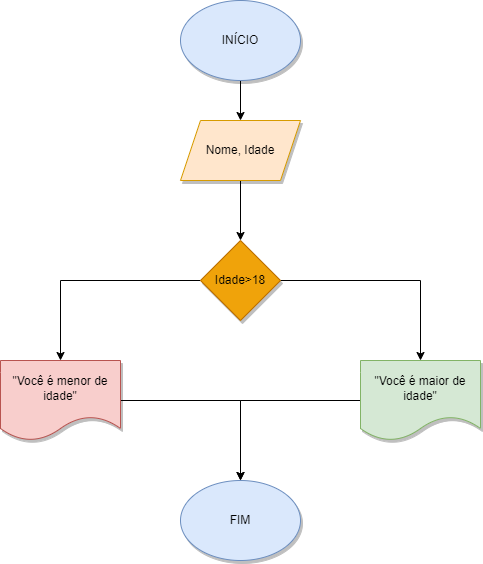

The diagram above was exported from draw.io. Its source (the exported page's mxGraphModel, read from the mxfile embedded in the PNG):
<mxGraphModel dx="794" dy="470" grid="1" gridSize="10" guides="1" tooltips="1" connect="1" arrows="1" fold="1" page="1" pageScale="1" pageWidth="827" pageHeight="1169" math="0" shadow="0">
  <root>
    <mxCell id="0" />
    <mxCell id="1" parent="0" />
    <mxCell id="jPdUA_Lx7y0B8WOXsrc--3" value="" style="edgeStyle=orthogonalEdgeStyle;rounded=0;orthogonalLoop=1;jettySize=auto;html=1;" edge="1" parent="1" source="jPdUA_Lx7y0B8WOXsrc--1" target="jPdUA_Lx7y0B8WOXsrc--2">
      <mxGeometry relative="1" as="geometry" />
    </mxCell>
    <mxCell id="jPdUA_Lx7y0B8WOXsrc--1" value="INÍCIO" style="ellipse;whiteSpace=wrap;html=1;fillColor=#dae8fc;strokeColor=#6c8ebf;shadow=1;" vertex="1" parent="1">
      <mxGeometry x="340" y="40" width="120" height="80" as="geometry" />
    </mxCell>
    <mxCell id="jPdUA_Lx7y0B8WOXsrc--5" value="" style="edgeStyle=orthogonalEdgeStyle;rounded=0;orthogonalLoop=1;jettySize=auto;html=1;" edge="1" parent="1" source="jPdUA_Lx7y0B8WOXsrc--2" target="jPdUA_Lx7y0B8WOXsrc--4">
      <mxGeometry relative="1" as="geometry" />
    </mxCell>
    <mxCell id="jPdUA_Lx7y0B8WOXsrc--2" value="Nome, Idade" style="shape=parallelogram;perimeter=parallelogramPerimeter;whiteSpace=wrap;html=1;fixedSize=1;fillColor=#ffe6cc;strokeColor=#d79b00;shadow=1;" vertex="1" parent="1">
      <mxGeometry x="340" y="160" width="120" height="60" as="geometry" />
    </mxCell>
    <mxCell id="jPdUA_Lx7y0B8WOXsrc--7" value="" style="edgeStyle=orthogonalEdgeStyle;rounded=0;orthogonalLoop=1;jettySize=auto;html=1;" edge="1" parent="1" target="jPdUA_Lx7y0B8WOXsrc--6">
      <mxGeometry relative="1" as="geometry">
        <mxPoint x="380" y="340" as="sourcePoint" />
        <Array as="points">
          <mxPoint x="380" y="320" />
          <mxPoint x="580" y="320" />
        </Array>
      </mxGeometry>
    </mxCell>
    <mxCell id="jPdUA_Lx7y0B8WOXsrc--9" value="" style="edgeStyle=orthogonalEdgeStyle;rounded=0;orthogonalLoop=1;jettySize=auto;html=1;" edge="1" parent="1" source="jPdUA_Lx7y0B8WOXsrc--4" target="jPdUA_Lx7y0B8WOXsrc--8">
      <mxGeometry relative="1" as="geometry" />
    </mxCell>
    <mxCell id="jPdUA_Lx7y0B8WOXsrc--4" value="Idade&amp;gt;18" style="rhombus;whiteSpace=wrap;html=1;fillColor=#f0a30a;strokeColor=#BD7000;shadow=1;fontColor=#000000;" vertex="1" parent="1">
      <mxGeometry x="360" y="280" width="80" height="80" as="geometry" />
    </mxCell>
    <mxCell id="jPdUA_Lx7y0B8WOXsrc--13" style="edgeStyle=orthogonalEdgeStyle;rounded=0;orthogonalLoop=1;jettySize=auto;html=1;exitX=0;exitY=0.5;exitDx=0;exitDy=0;entryX=0.5;entryY=0;entryDx=0;entryDy=0;" edge="1" parent="1" source="jPdUA_Lx7y0B8WOXsrc--6" target="jPdUA_Lx7y0B8WOXsrc--10">
      <mxGeometry relative="1" as="geometry" />
    </mxCell>
    <mxCell id="jPdUA_Lx7y0B8WOXsrc--6" value="&quot;Você é maior de idade&quot;" style="shape=document;whiteSpace=wrap;html=1;boundedLbl=1;fillColor=#d5e8d4;strokeColor=#82b366;shadow=1;" vertex="1" parent="1">
      <mxGeometry x="520" y="400" width="120" height="80" as="geometry" />
    </mxCell>
    <mxCell id="jPdUA_Lx7y0B8WOXsrc--11" style="edgeStyle=orthogonalEdgeStyle;rounded=0;orthogonalLoop=1;jettySize=auto;html=1;exitX=1;exitY=0.5;exitDx=0;exitDy=0;entryX=0.5;entryY=0;entryDx=0;entryDy=0;" edge="1" parent="1" source="jPdUA_Lx7y0B8WOXsrc--8" target="jPdUA_Lx7y0B8WOXsrc--10">
      <mxGeometry relative="1" as="geometry" />
    </mxCell>
    <mxCell id="jPdUA_Lx7y0B8WOXsrc--8" value="&quot;Você é menor de idade&quot;" style="shape=document;whiteSpace=wrap;html=1;boundedLbl=1;fillColor=#f8cecc;strokeColor=#b85450;shadow=1;" vertex="1" parent="1">
      <mxGeometry x="160" y="400" width="120" height="80" as="geometry" />
    </mxCell>
    <mxCell id="jPdUA_Lx7y0B8WOXsrc--10" value="FIM" style="ellipse;whiteSpace=wrap;html=1;fillColor=#dae8fc;strokeColor=#6c8ebf;shadow=1;" vertex="1" parent="1">
      <mxGeometry x="340" y="520" width="120" height="80" as="geometry" />
    </mxCell>
  </root>
</mxGraphModel>